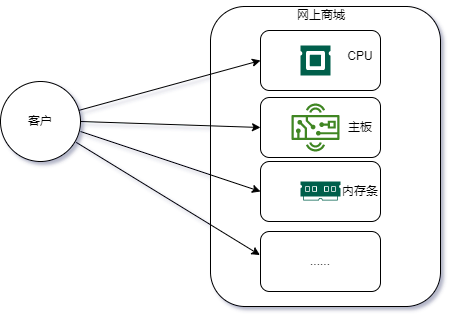

The diagram above was exported from draw.io. Its source (the exported page's mxGraphModel, read from the mxfile embedded in the PNG):
<mxGraphModel dx="1102" dy="715" grid="1" gridSize="10" guides="1" tooltips="1" connect="1" arrows="1" fold="1" page="1" pageScale="1" pageWidth="827" pageHeight="1169" math="0" shadow="1">
  <root>
    <mxCell id="0" />
    <mxCell id="1" parent="0" />
    <mxCell id="ugt4dfd_ciJQj38L7TQU-2" value="" style="rounded=1;whiteSpace=wrap;html=1;" vertex="1" parent="1">
      <mxGeometry x="350" y="65" width="230" height="300" as="geometry" />
    </mxCell>
    <mxCell id="ugt4dfd_ciJQj38L7TQU-10" value="" style="rounded=1;whiteSpace=wrap;html=1;" vertex="1" parent="1">
      <mxGeometry x="400" y="220" width="120" height="60" as="geometry" />
    </mxCell>
    <mxCell id="ugt4dfd_ciJQj38L7TQU-9" value="" style="rounded=1;whiteSpace=wrap;html=1;" vertex="1" parent="1">
      <mxGeometry x="400" y="156" width="120" height="60" as="geometry" />
    </mxCell>
    <mxCell id="ugt4dfd_ciJQj38L7TQU-8" value="" style="rounded=1;whiteSpace=wrap;html=1;" vertex="1" parent="1">
      <mxGeometry x="400" y="89" width="120" height="60" as="geometry" />
    </mxCell>
    <mxCell id="ugt4dfd_ciJQj38L7TQU-1" value="客户" style="ellipse;whiteSpace=wrap;html=1;aspect=fixed;" vertex="1" parent="1">
      <mxGeometry x="140" y="140" width="80" height="80" as="geometry" />
    </mxCell>
    <mxCell id="ugt4dfd_ciJQj38L7TQU-4" value="" style="sketch=0;pointerEvents=1;shadow=0;dashed=0;html=1;strokeColor=none;fillColor=#005F4B;labelPosition=center;verticalLabelPosition=bottom;verticalAlign=top;align=center;outlineConnect=0;shape=mxgraph.veeam2.cpu;" vertex="1" parent="1">
      <mxGeometry x="440" y="104" width="30" height="30" as="geometry" />
    </mxCell>
    <mxCell id="ugt4dfd_ciJQj38L7TQU-6" value="" style="sketch=0;outlineConnect=0;fontColor=#232F3E;gradientColor=none;fillColor=#3F8624;strokeColor=none;dashed=0;verticalLabelPosition=bottom;verticalAlign=top;align=center;html=1;fontSize=12;fontStyle=0;aspect=fixed;pointerEvents=1;shape=mxgraph.aws4.hardware_board;" vertex="1" parent="1">
      <mxGeometry x="431" y="162" width="48" height="48" as="geometry" />
    </mxCell>
    <mxCell id="ugt4dfd_ciJQj38L7TQU-7" value="" style="sketch=0;pointerEvents=1;shadow=0;dashed=0;html=1;strokeColor=none;fillColor=#005F4B;labelPosition=center;verticalLabelPosition=bottom;verticalAlign=top;align=center;outlineConnect=0;shape=mxgraph.veeam2.ram;" vertex="1" parent="1">
      <mxGeometry x="440" y="240" width="40" height="19" as="geometry" />
    </mxCell>
    <mxCell id="ugt4dfd_ciJQj38L7TQU-11" value="CPU" style="text;html=1;strokeColor=none;fillColor=none;align=center;verticalAlign=middle;whiteSpace=wrap;rounded=0;" vertex="1" parent="1">
      <mxGeometry x="470" y="100" width="60" height="30" as="geometry" />
    </mxCell>
    <mxCell id="ugt4dfd_ciJQj38L7TQU-12" value="主板" style="text;html=1;strokeColor=none;fillColor=none;align=center;verticalAlign=middle;whiteSpace=wrap;rounded=0;" vertex="1" parent="1">
      <mxGeometry x="470" y="171" width="60" height="30" as="geometry" />
    </mxCell>
    <mxCell id="ugt4dfd_ciJQj38L7TQU-13" value="内存条" style="text;html=1;strokeColor=none;fillColor=none;align=center;verticalAlign=middle;whiteSpace=wrap;rounded=0;" vertex="1" parent="1">
      <mxGeometry x="470" y="235" width="60" height="30" as="geometry" />
    </mxCell>
    <mxCell id="ugt4dfd_ciJQj38L7TQU-14" value="......" style="rounded=1;whiteSpace=wrap;html=1;" vertex="1" parent="1">
      <mxGeometry x="400" y="290" width="120" height="60" as="geometry" />
    </mxCell>
    <mxCell id="ugt4dfd_ciJQj38L7TQU-15" value="网上商城" style="text;html=1;strokeColor=none;fillColor=none;align=center;verticalAlign=middle;whiteSpace=wrap;rounded=0;" vertex="1" parent="1">
      <mxGeometry x="431" y="59" width="60" height="30" as="geometry" />
    </mxCell>
    <mxCell id="ugt4dfd_ciJQj38L7TQU-16" value="" style="endArrow=classic;html=1;rounded=0;exitX=0.979;exitY=0.361;exitDx=0;exitDy=0;exitPerimeter=0;entryX=0;entryY=0.5;entryDx=0;entryDy=0;" edge="1" parent="1" source="ugt4dfd_ciJQj38L7TQU-1" target="ugt4dfd_ciJQj38L7TQU-8">
      <mxGeometry width="50" height="50" relative="1" as="geometry">
        <mxPoint x="390" y="390" as="sourcePoint" />
        <mxPoint x="300" y="159" as="targetPoint" />
      </mxGeometry>
    </mxCell>
    <mxCell id="ugt4dfd_ciJQj38L7TQU-17" value="" style="endArrow=classic;html=1;rounded=0;exitX=1;exitY=0.5;exitDx=0;exitDy=0;entryX=0;entryY=0.5;entryDx=0;entryDy=0;" edge="1" parent="1" source="ugt4dfd_ciJQj38L7TQU-1" target="ugt4dfd_ciJQj38L7TQU-9">
      <mxGeometry width="50" height="50" relative="1" as="geometry">
        <mxPoint x="390" y="390" as="sourcePoint" />
        <mxPoint x="310" y="200" as="targetPoint" />
      </mxGeometry>
    </mxCell>
    <mxCell id="ugt4dfd_ciJQj38L7TQU-18" value="" style="endArrow=classic;html=1;rounded=0;entryX=0;entryY=0.5;entryDx=0;entryDy=0;" edge="1" parent="1" target="ugt4dfd_ciJQj38L7TQU-10">
      <mxGeometry width="50" height="50" relative="1" as="geometry">
        <mxPoint x="220" y="190" as="sourcePoint" />
        <mxPoint x="310" y="250" as="targetPoint" />
      </mxGeometry>
    </mxCell>
    <mxCell id="ugt4dfd_ciJQj38L7TQU-19" value="" style="endArrow=classic;html=1;rounded=0;entryX=-0.005;entryY=0.392;entryDx=0;entryDy=0;entryPerimeter=0;exitX=0.947;exitY=0.761;exitDx=0;exitDy=0;exitPerimeter=0;" edge="1" parent="1" source="ugt4dfd_ciJQj38L7TQU-1" target="ugt4dfd_ciJQj38L7TQU-14">
      <mxGeometry width="50" height="50" relative="1" as="geometry">
        <mxPoint x="230" y="200" as="sourcePoint" />
        <mxPoint x="410" y="260" as="targetPoint" />
      </mxGeometry>
    </mxCell>
  </root>
</mxGraphModel>